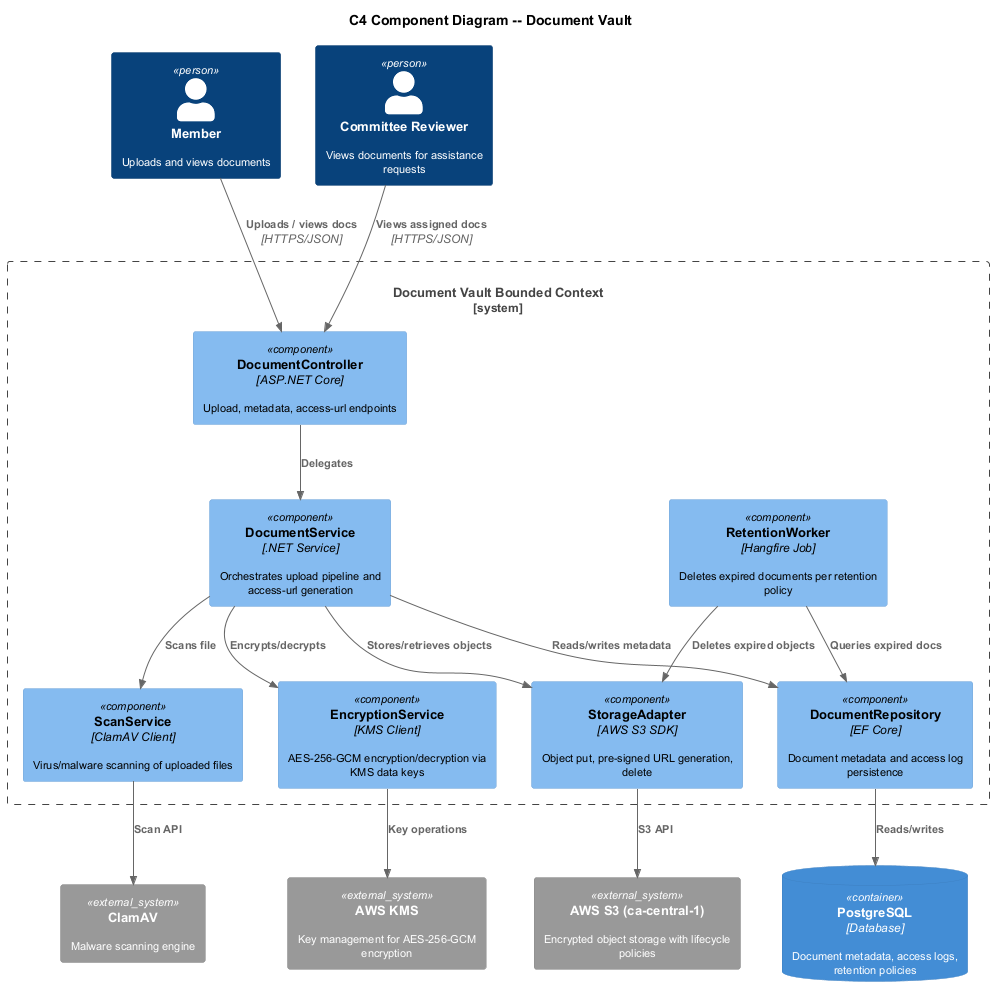

The diagram above was rendered by PlantUML. Its source (embedded in the PNG):
@startuml c4-component-vault
!include <C4/C4_Component>

title C4 Component Diagram -- Document Vault

skinparam defaultFontSize 11
skinparam shadowing false

Person(member, "Member", "Uploads and views documents")
Person(reviewer, "Committee Reviewer", "Views documents for assistance requests")

System_Boundary(vault, "Document Vault Bounded Context") {
  Component(docCtrl, "DocumentController", "ASP.NET Core", "Upload, metadata, access-url endpoints")
  Component(docSvc, "DocumentService", ".NET Service", "Orchestrates upload pipeline and access-url generation")
  Component(scanSvc, "ScanService", "ClamAV Client", "Virus/malware scanning of uploaded files")
  Component(encSvc, "EncryptionService", "KMS Client", "AES-256-GCM encryption/decryption via KMS data keys")
  Component(storageAdapt, "StorageAdapter", "AWS S3 SDK", "Object put, pre-signed URL generation, delete")
  Component(docRepo, "DocumentRepository", "EF Core", "Document metadata and access log persistence")
  Component(retentionWorker, "RetentionWorker", "Hangfire Job", "Deletes expired documents per retention policy")
}

ContainerDb(postgres, "PostgreSQL", "Database", "Document metadata, access logs, retention policies")
System_Ext(s3, "AWS S3 (ca-central-1)", "Encrypted object storage with lifecycle policies")
System_Ext(kms, "AWS KMS", "Key management for AES-256-GCM encryption")
System_Ext(clamav, "ClamAV", "Malware scanning engine")

Rel(member, docCtrl, "Uploads / views docs", "HTTPS/JSON")
Rel(reviewer, docCtrl, "Views assigned docs", "HTTPS/JSON")
Rel(docCtrl, docSvc, "Delegates")
Rel(docSvc, scanSvc, "Scans file")
Rel(docSvc, encSvc, "Encrypts/decrypts")
Rel(docSvc, storageAdapt, "Stores/retrieves objects")
Rel(docSvc, docRepo, "Reads/writes metadata")
Rel(retentionWorker, docRepo, "Queries expired docs")
Rel(retentionWorker, storageAdapt, "Deletes expired objects")
Rel(docRepo, postgres, "Reads/writes")
Rel(storageAdapt, s3, "S3 API")
Rel(encSvc, kms, "Key operations")
Rel(scanSvc, clamav, "Scan API")

@enduml